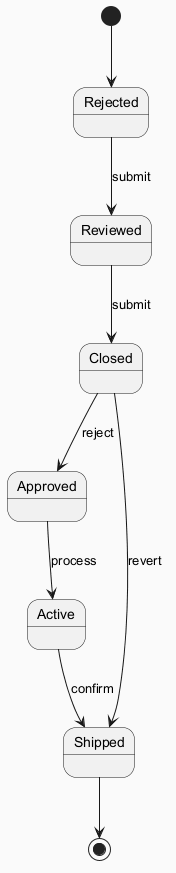

The diagram above was rendered by PlantUML. Its source (embedded in the PNG):
@startuml
skinparam backgroundColor #FAFAFA
skinparam classBackgroundColor #FFF3E0
skinparam classBorderColor #E65100
[*] --> Rejected
Rejected --> Reviewed : submit
Reviewed --> Closed : submit
Closed --> Approved : reject
Approved --> Active : process
Active --> Shipped : confirm
Closed --> Shipped : revert
Shipped --> [*]
@enduml